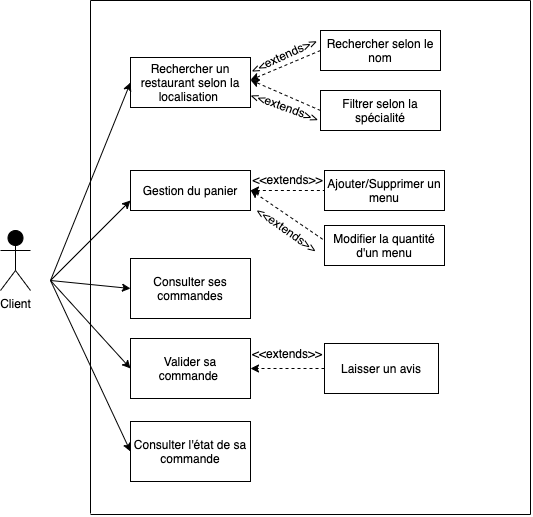

The diagram above was exported from draw.io. Its source (the exported page's mxGraphModel, read from the mxfile embedded in the PNG):
<mxGraphModel dx="932" dy="826" grid="0" gridSize="10" guides="1" tooltips="1" connect="1" arrows="1" fold="1" page="0" pageScale="1" pageWidth="827" pageHeight="1169" background="#ffffff" math="0" shadow="0">
  <root>
    <mxCell id="0" />
    <mxCell id="1" parent="0" />
    <mxCell id="2" value="Rechercher un restaurant selon la localisation&amp;nbsp;" style="rounded=0;whiteSpace=wrap;html=1;" parent="1" vertex="1">
      <mxGeometry x="160" y="57" width="120" height="50" as="geometry" />
    </mxCell>
    <mxCell id="3" value="&lt;font color=&quot;#000000&quot;&gt;Client&lt;/font&gt;" style="shape=umlActor;verticalLabelPosition=bottom;verticalAlign=top;html=1;outlineConnect=0;fillColor=#000000;strokeColor=#000000;" parent="1" vertex="1">
      <mxGeometry x="30" y="230" width="30" height="60" as="geometry" />
    </mxCell>
    <mxCell id="4" value="" style="endArrow=none;html=1;strokeColor=#000000;" parent="1" edge="1">
      <mxGeometry width="50" height="50" relative="1" as="geometry">
        <mxPoint x="120" y="513" as="sourcePoint" />
        <mxPoint x="120" as="targetPoint" />
      </mxGeometry>
    </mxCell>
    <mxCell id="6" value="" style="endArrow=classic;html=1;entryX=0;entryY=0.5;entryDx=0;entryDy=0;strokeColor=#000000;" parent="1" target="2" edge="1">
      <mxGeometry width="50" height="50" relative="1" as="geometry">
        <mxPoint x="80" y="280" as="sourcePoint" />
        <mxPoint x="360" y="190" as="targetPoint" />
        <Array as="points" />
      </mxGeometry>
    </mxCell>
    <mxCell id="8" value="" style="endArrow=classic;html=1;strokeColor=#000000;" parent="1" edge="1">
      <mxGeometry width="50" height="50" relative="1" as="geometry">
        <mxPoint x="80" y="280" as="sourcePoint" />
        <mxPoint x="160" y="200" as="targetPoint" />
      </mxGeometry>
    </mxCell>
    <mxCell id="10" value="Rechercher selon le nom" style="rounded=0;whiteSpace=wrap;html=1;" parent="1" vertex="1">
      <mxGeometry x="350" y="30" width="120" height="40" as="geometry" />
    </mxCell>
    <mxCell id="12" value="Filtrer selon la spécialité" style="rounded=0;whiteSpace=wrap;html=1;" parent="1" vertex="1">
      <mxGeometry x="350" y="90" width="120" height="40" as="geometry" />
    </mxCell>
    <mxCell id="15" value="Gestion du panier" style="rounded=0;whiteSpace=wrap;html=1;" parent="1" vertex="1">
      <mxGeometry x="160" y="170" width="120" height="40" as="geometry" />
    </mxCell>
    <mxCell id="16" value="" style="endArrow=classic;html=1;entryX=0;entryY=0.5;entryDx=0;entryDy=0;strokeColor=#000000;" parent="1" target="28" edge="1">
      <mxGeometry width="50" height="50" relative="1" as="geometry">
        <mxPoint x="80" y="280" as="sourcePoint" />
        <mxPoint x="160" y="280" as="targetPoint" />
      </mxGeometry>
    </mxCell>
    <mxCell id="19" value="" style="endArrow=none;html=1;entryX=0;entryY=0.5;entryDx=0;entryDy=0;endFill=0;startArrow=classic;startFill=1;dashed=1;strokeColor=#000000;" parent="1" target="20" edge="1">
      <mxGeometry width="50" height="50" relative="1" as="geometry">
        <mxPoint x="280" y="190" as="sourcePoint" />
        <mxPoint x="350" y="190" as="targetPoint" />
      </mxGeometry>
    </mxCell>
    <mxCell id="20" value="Ajouter/Supprimer un menu" style="rounded=0;whiteSpace=wrap;html=1;" parent="1" vertex="1">
      <mxGeometry x="354" y="170" width="120" height="40" as="geometry" />
    </mxCell>
    <mxCell id="22" value="" style="endArrow=none;html=1;startArrow=classic;startFill=1;endFill=0;dashed=1;strokeColor=#000000;" parent="1" edge="1">
      <mxGeometry width="50" height="50" relative="1" as="geometry">
        <mxPoint x="280" y="189.5" as="sourcePoint" />
        <mxPoint x="354" y="240" as="targetPoint" />
      </mxGeometry>
    </mxCell>
    <mxCell id="23" value="Modifier la quantité d'un menu" style="rounded=0;whiteSpace=wrap;html=1;" parent="1" vertex="1">
      <mxGeometry x="354" y="225" width="120" height="40" as="geometry" />
    </mxCell>
    <mxCell id="26" value="&lt;font color=&quot;#000000&quot;&gt;&amp;lt;&amp;lt;extends&amp;gt;&amp;gt;&lt;/font&gt;" style="text;html=1;align=center;verticalAlign=middle;resizable=0;points=[];autosize=1;strokeColor=none;rotation=0;" parent="1" vertex="1">
      <mxGeometry x="277" y="170" width="80" height="17" as="geometry" />
    </mxCell>
    <mxCell id="27" value="&lt;font color=&quot;#000000&quot;&gt;&amp;lt;&amp;lt;extends&amp;gt;&amp;gt;&lt;/font&gt;" style="text;html=1;align=center;verticalAlign=middle;resizable=0;points=[];autosize=1;strokeColor=none;rotation=35;" parent="1" vertex="1">
      <mxGeometry x="277" y="220" width="80" height="17" as="geometry" />
    </mxCell>
    <mxCell id="28" value="Consulter ses commandes" style="rounded=0;whiteSpace=wrap;html=1;" parent="1" vertex="1">
      <mxGeometry x="160" y="258" width="120" height="60" as="geometry" />
    </mxCell>
    <mxCell id="29" value="" style="endArrow=classic;html=1;entryX=0;entryY=0.5;entryDx=0;entryDy=0;strokeColor=#000000;" parent="1" target="30" edge="1">
      <mxGeometry width="50" height="50" relative="1" as="geometry">
        <mxPoint x="80" y="280" as="sourcePoint" />
        <mxPoint x="160" y="440" as="targetPoint" />
      </mxGeometry>
    </mxCell>
    <mxCell id="30" value="Valider sa commande&amp;nbsp;" style="rounded=0;whiteSpace=wrap;html=1;" parent="1" vertex="1">
      <mxGeometry x="160" y="338" width="120" height="60" as="geometry" />
    </mxCell>
    <mxCell id="32" value="" style="endArrow=classic;html=1;entryX=1;entryY=0.5;entryDx=0;entryDy=0;exitX=0;exitY=0.5;exitDx=0;exitDy=0;dashed=1;strokeColor=#000000;" parent="1" source="33" target="30" edge="1">
      <mxGeometry width="50" height="50" relative="1" as="geometry">
        <mxPoint x="360" y="440" as="sourcePoint" />
        <mxPoint x="360" y="400" as="targetPoint" />
      </mxGeometry>
    </mxCell>
    <mxCell id="33" value="Laisser un avis" style="rounded=0;whiteSpace=wrap;html=1;" parent="1" vertex="1">
      <mxGeometry x="354" y="343" width="114" height="50" as="geometry" />
    </mxCell>
    <mxCell id="34" value="&lt;font color=&quot;#000000&quot;&gt;&amp;lt;&amp;lt;extends&amp;gt;&amp;gt;&lt;/font&gt;" style="text;html=1;strokeColor=none;fillColor=none;align=center;verticalAlign=middle;whiteSpace=wrap;rounded=0;" parent="1" vertex="1">
      <mxGeometry x="297" y="343" width="40" height="20" as="geometry" />
    </mxCell>
    <mxCell id="35" value="" style="endArrow=classic;html=1;entryX=0;entryY=0.5;entryDx=0;entryDy=0;strokeColor=#000000;" parent="1" target="36" edge="1">
      <mxGeometry width="50" height="50" relative="1" as="geometry">
        <mxPoint x="80" y="280" as="sourcePoint" />
        <mxPoint x="160" y="520" as="targetPoint" />
      </mxGeometry>
    </mxCell>
    <mxCell id="36" value="Consulter l'état de sa commande" style="rounded=0;whiteSpace=wrap;html=1;" parent="1" vertex="1">
      <mxGeometry x="160" y="421" width="120" height="60" as="geometry" />
    </mxCell>
    <mxCell id="38" value="" style="endArrow=classic;html=1;entryX=1;entryY=0.5;entryDx=0;entryDy=0;exitX=0;exitY=0.5;exitDx=0;exitDy=0;dashed=1;strokeColor=#000000;" parent="1" source="10" edge="1">
      <mxGeometry width="50" height="50" relative="1" as="geometry">
        <mxPoint x="360" y="79.5" as="sourcePoint" />
        <mxPoint x="280" y="79.5" as="targetPoint" />
      </mxGeometry>
    </mxCell>
    <mxCell id="39" value="" style="endArrow=classic;html=1;entryX=1;entryY=0.5;entryDx=0;entryDy=0;exitX=0;exitY=0.5;exitDx=0;exitDy=0;dashed=1;strokeColor=#000000;" parent="1" source="12" edge="1">
      <mxGeometry width="50" height="50" relative="1" as="geometry">
        <mxPoint x="360" y="79.5" as="sourcePoint" />
        <mxPoint x="280" y="79.5" as="targetPoint" />
      </mxGeometry>
    </mxCell>
    <mxCell id="40" value="&lt;font color=&quot;#000000&quot;&gt;&amp;lt;&amp;lt;extends&amp;gt;&amp;gt;&amp;nbsp;&lt;/font&gt;" style="text;html=1;strokeColor=none;fillColor=none;align=center;verticalAlign=middle;whiteSpace=wrap;rounded=0;rotation=-25;" parent="1" vertex="1">
      <mxGeometry x="295" y="44" width="40" height="20" as="geometry" />
    </mxCell>
    <mxCell id="41" value="&lt;font color=&quot;#000000&quot;&gt;&amp;lt;&amp;lt;extends&amp;gt;&amp;gt;&lt;/font&gt;" style="text;html=1;strokeColor=none;fillColor=none;align=center;verticalAlign=middle;whiteSpace=wrap;rounded=0;rotation=20;" parent="1" vertex="1">
      <mxGeometry x="295" y="96" width="40" height="20" as="geometry" />
    </mxCell>
    <mxCell id="42" value="" style="endArrow=none;html=1;strokeColor=#000000;" parent="1" edge="1">
      <mxGeometry width="50" height="50" relative="1" as="geometry">
        <mxPoint x="560" y="514" as="sourcePoint" />
        <mxPoint x="560" as="targetPoint" />
      </mxGeometry>
    </mxCell>
    <mxCell id="43" value="" style="endArrow=none;html=1;strokeColor=#000000;" parent="1" edge="1">
      <mxGeometry width="50" height="50" relative="1" as="geometry">
        <mxPoint x="120" y="514" as="sourcePoint" />
        <mxPoint x="560" y="514" as="targetPoint" />
      </mxGeometry>
    </mxCell>
    <mxCell id="44" value="" style="endArrow=none;html=1;strokeColor=#000000;" parent="1" edge="1">
      <mxGeometry width="50" height="50" relative="1" as="geometry">
        <mxPoint x="120" as="sourcePoint" />
        <mxPoint x="560" as="targetPoint" />
      </mxGeometry>
    </mxCell>
  </root>
</mxGraphModel>